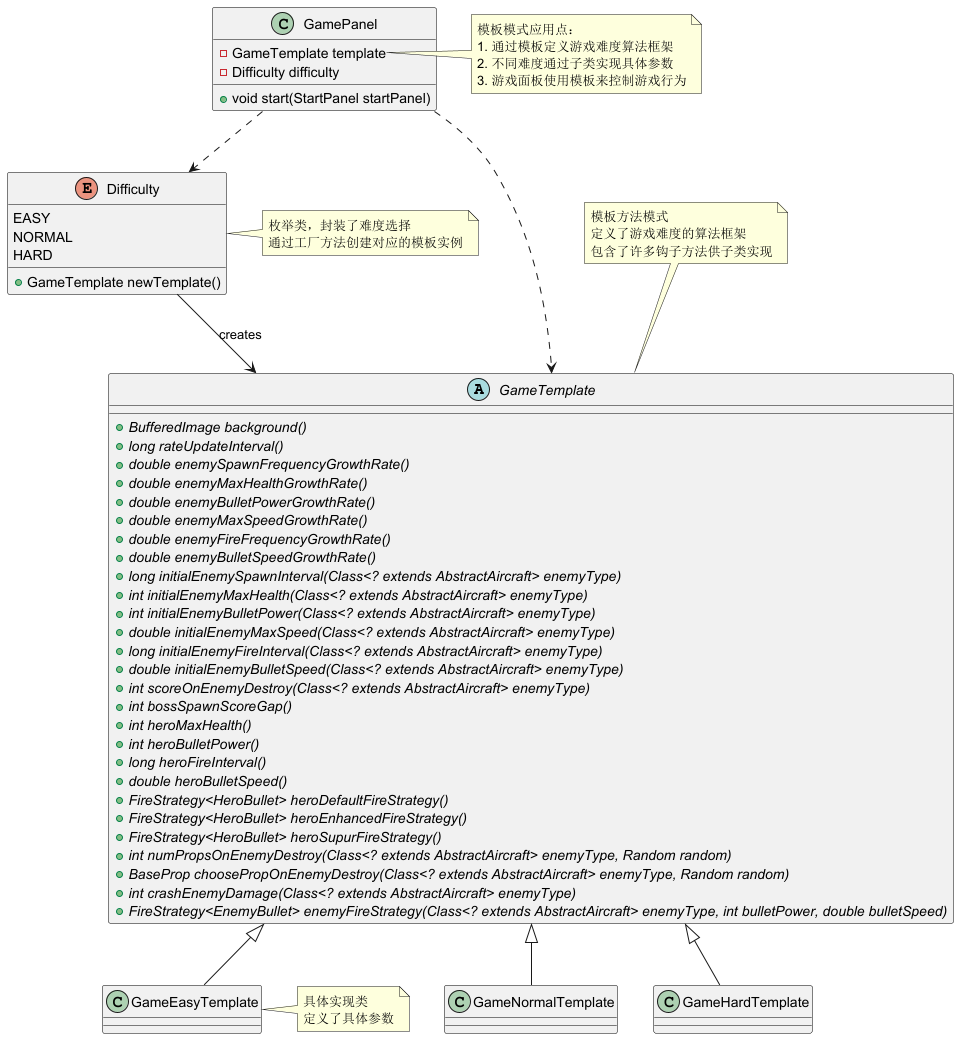

The diagram above was rendered by PlantUML. Its source (embedded in the PNG):
@startuml
' 模板模式UML结构图 - 飞机大战游戏 难度控制

skinparam class {
  borderColor Black
  borderWidth 1
}

abstract class GameTemplate {
  + {abstract} BufferedImage background()
  + {abstract} long rateUpdateInterval()
  + {abstract} double enemySpawnFrequencyGrowthRate()
  + {abstract} double enemyMaxHealthGrowthRate()
  + {abstract} double enemyBulletPowerGrowthRate()
  + {abstract} double enemyMaxSpeedGrowthRate()
  + {abstract} double enemyFireFrequencyGrowthRate()
  + {abstract} double enemyBulletSpeedGrowthRate()
  + {abstract} long initialEnemySpawnInterval(Class<? extends AbstractAircraft> enemyType)
  + {abstract} int initialEnemyMaxHealth(Class<? extends AbstractAircraft> enemyType)
  + {abstract} int initialEnemyBulletPower(Class<? extends AbstractAircraft> enemyType)
  + {abstract} double initialEnemyMaxSpeed(Class<? extends AbstractAircraft> enemyType)
  + {abstract} long initialEnemyFireInterval(Class<? extends AbstractAircraft> enemyType)
  + {abstract} double initialEnemyBulletSpeed(Class<? extends AbstractAircraft> enemyType)
  + {abstract} int scoreOnEnemyDestroy(Class<? extends AbstractAircraft> enemyType)
  + {abstract} int bossSpawnScoreGap()
  + {abstract} int heroMaxHealth()
  + {abstract} int heroBulletPower()
  + {abstract} long heroFireInterval()
  + {abstract} double heroBulletSpeed()
  + {abstract} FireStrategy<HeroBullet> heroDefaultFireStrategy()
  + {abstract} FireStrategy<HeroBullet> heroEnhancedFireStrategy()
  + {abstract} FireStrategy<HeroBullet> heroSupurFireStrategy()
  + {abstract} int numPropsOnEnemyDestroy(Class<? extends AbstractAircraft> enemyType, Random random)
  + {abstract} BaseProp choosePropOnEnemyDestroy(Class<? extends AbstractAircraft> enemyType, Random random)
  + {abstract} int crashEnemyDamage(Class<? extends AbstractAircraft> enemyType)
  + {abstract} FireStrategy<EnemyBullet> enemyFireStrategy(Class<? extends AbstractAircraft> enemyType, int bulletPower, double bulletSpeed)
}

class GameEasyTemplate {
}

class GameNormalTemplate {
}

class GameHardTemplate {
}

enum Difficulty {
  EASY
  NORMAL
  HARD
  + GameTemplate newTemplate()
}

class GamePanel {
  - GameTemplate template
  - Difficulty difficulty
  + void start(StartPanel startPanel)
}

' 继承关系
GameTemplate <|-- GameEasyTemplate
GameTemplate <|-- GameNormalTemplate
GameTemplate <|-- GameHardTemplate

' 依赖关系
GamePanel ..> GameTemplate
GamePanel ..> Difficulty

' 使用关系
Difficulty --> GameTemplate : creates

note top of GameTemplate
  模板方法模式
  定义了游戏难度的算法框架
  包含了许多钩子方法供子类实现
end note

note right of GameEasyTemplate
  具体实现类
  定义了具体参数
end note

note right of Difficulty
  枚举类，封装了难度选择
  通过工厂方法创建对应的模板实例
end note

note right of GamePanel::template
  模板模式应用点：
  1. 通过模板定义游戏难度算法框架
  2. 不同难度通过子类实现具体参数
  3. 游戏面板使用模板来控制游戏行为
end note

@enduml